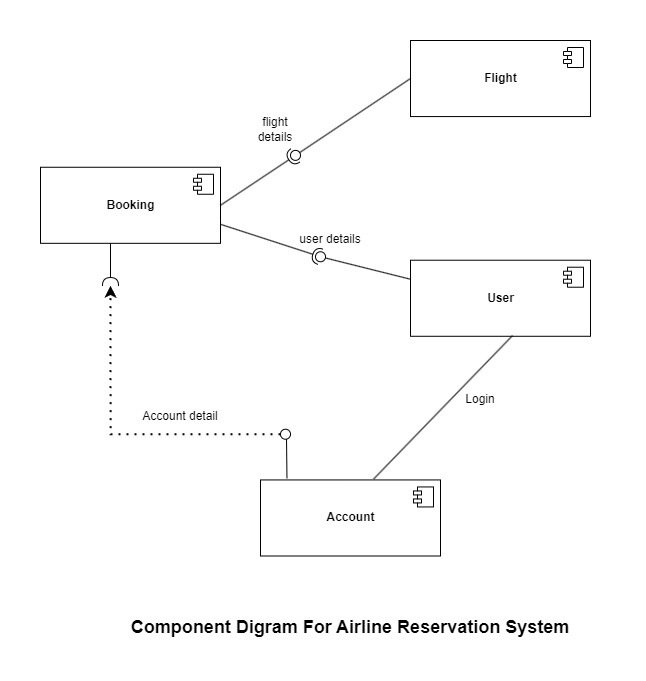

The diagram above was exported from draw.io. Its source (the exported page's mxGraphModel, read from the mxfile embedded in the PNG):
<mxGraphModel dx="1884" dy="1102" grid="1" gridSize="10" guides="1" tooltips="1" connect="1" arrows="1" fold="1" page="1" pageScale="1" pageWidth="827" pageHeight="1169" math="0" shadow="0">
  <root>
    <mxCell id="0" />
    <mxCell id="1" parent="0" />
    <mxCell id="M6qXTpMvLyeTuLvF1QQS-2" value="&lt;b&gt;Booking&lt;/b&gt;" style="html=1;dropTarget=0;container=0;" parent="1" vertex="1">
      <mxGeometry x="139" y="411.76056338028167" width="180" height="76.05633802816901" as="geometry" />
    </mxCell>
    <mxCell id="M6qXTpMvLyeTuLvF1QQS-4" value="&lt;b&gt;Account&lt;/b&gt;" style="html=1;dropTarget=0;container=0;" parent="1" vertex="1">
      <mxGeometry x="359" y="724.4366197183099" width="180" height="76.05633802816901" as="geometry" />
    </mxCell>
    <mxCell id="M6qXTpMvLyeTuLvF1QQS-6" value="&lt;b&gt;User&lt;/b&gt;" style="html=1;dropTarget=0;container=0;" parent="1" vertex="1">
      <mxGeometry x="509" y="504.71830985915494" width="180" height="76.05633802816901" as="geometry" />
    </mxCell>
    <mxCell id="M6qXTpMvLyeTuLvF1QQS-8" value="&lt;b&gt;Flight&lt;/b&gt;" style="html=1;dropTarget=0;container=0;" parent="1" vertex="1">
      <mxGeometry x="509" y="285" width="180" height="76.05633802816901" as="geometry" />
    </mxCell>
    <mxCell id="M6qXTpMvLyeTuLvF1QQS-10" value="" style="rounded=0;orthogonalLoop=1;jettySize=auto;html=1;endArrow=none;endFill=0;sketch=0;sourcePerimeterSpacing=0;targetPerimeterSpacing=0;exitX=0;exitY=0.5;exitDx=0;exitDy=0;" parent="1" source="M6qXTpMvLyeTuLvF1QQS-8" target="M6qXTpMvLyeTuLvF1QQS-12" edge="1">
      <mxGeometry relative="1" as="geometry">
        <mxPoint x="399" y="492.0422535211268" as="sourcePoint" />
      </mxGeometry>
    </mxCell>
    <mxCell id="M6qXTpMvLyeTuLvF1QQS-11" value="" style="rounded=0;orthogonalLoop=1;jettySize=auto;html=1;endArrow=halfCircle;endFill=0;entryX=0.5;entryY=0.5;endSize=6;strokeWidth=1;sketch=0;exitX=1;exitY=0.5;exitDx=0;exitDy=0;" parent="1" source="M6qXTpMvLyeTuLvF1QQS-2" target="M6qXTpMvLyeTuLvF1QQS-12" edge="1">
      <mxGeometry relative="1" as="geometry">
        <mxPoint x="439" y="492.0422535211268" as="sourcePoint" />
      </mxGeometry>
    </mxCell>
    <mxCell id="M6qXTpMvLyeTuLvF1QQS-12" value="" style="ellipse;whiteSpace=wrap;html=1;align=center;aspect=fixed;resizable=0;points=[];outlineConnect=0;sketch=0;container=0;" parent="1" vertex="1">
      <mxGeometry x="389" y="394.85915492957747" width="10" height="10" as="geometry" />
    </mxCell>
    <mxCell id="M6qXTpMvLyeTuLvF1QQS-13" value="" style="rounded=0;orthogonalLoop=1;jettySize=auto;html=1;endArrow=none;endFill=0;sketch=0;sourcePerimeterSpacing=0;targetPerimeterSpacing=0;exitX=0;exitY=0.25;exitDx=0;exitDy=0;" parent="1" source="M6qXTpMvLyeTuLvF1QQS-6" target="M6qXTpMvLyeTuLvF1QQS-15" edge="1">
      <mxGeometry relative="1" as="geometry">
        <mxPoint x="499" y="521.6197183098592" as="sourcePoint" />
      </mxGeometry>
    </mxCell>
    <mxCell id="M6qXTpMvLyeTuLvF1QQS-14" value="" style="rounded=0;orthogonalLoop=1;jettySize=auto;html=1;endArrow=halfCircle;endFill=0;entryX=0.5;entryY=0.5;endSize=6;strokeWidth=1;sketch=0;exitX=1;exitY=0.75;exitDx=0;exitDy=0;" parent="1" source="M6qXTpMvLyeTuLvF1QQS-2" target="M6qXTpMvLyeTuLvF1QQS-15" edge="1">
      <mxGeometry relative="1" as="geometry">
        <mxPoint x="439" y="492.0422535211268" as="sourcePoint" />
      </mxGeometry>
    </mxCell>
    <mxCell id="M6qXTpMvLyeTuLvF1QQS-15" value="" style="ellipse;whiteSpace=wrap;html=1;align=center;aspect=fixed;resizable=0;points=[];outlineConnect=0;sketch=0;container=0;" parent="1" vertex="1">
      <mxGeometry x="414" y="496.2676056338028" width="10" height="10" as="geometry" />
    </mxCell>
    <mxCell id="M6qXTpMvLyeTuLvF1QQS-18" value="" style="endArrow=none;html=1;rounded=0;entryX=0.567;entryY=0.991;entryDx=0;entryDy=0;entryPerimeter=0;exitX=0.629;exitY=-0.013;exitDx=0;exitDy=0;exitPerimeter=0;" parent="1" source="M6qXTpMvLyeTuLvF1QQS-4" target="M6qXTpMvLyeTuLvF1QQS-6" edge="1">
      <mxGeometry width="50" height="50" relative="1" as="geometry">
        <mxPoint x="399" y="513.169014084507" as="sourcePoint" />
        <mxPoint x="449" y="470.91549295774644" as="targetPoint" />
      </mxGeometry>
    </mxCell>
    <mxCell id="M6qXTpMvLyeTuLvF1QQS-19" value="" style="rounded=0;orthogonalLoop=1;jettySize=auto;html=1;endArrow=none;endFill=0;sketch=0;sourcePerimeterSpacing=0;targetPerimeterSpacing=0;exitX=0.147;exitY=-0.022;exitDx=0;exitDy=0;exitPerimeter=0;" parent="1" source="M6qXTpMvLyeTuLvF1QQS-4" edge="1">
      <mxGeometry relative="1" as="geometry">
        <mxPoint x="309" y="665.2816901408451" as="sourcePoint" />
        <mxPoint x="385" y="682.1830985915493" as="targetPoint" />
      </mxGeometry>
    </mxCell>
    <mxCell id="M6qXTpMvLyeTuLvF1QQS-21" value="" style="ellipse;whiteSpace=wrap;html=1;align=center;aspect=fixed;resizable=0;points=[];outlineConnect=0;sketch=0;container=0;" parent="1" vertex="1">
      <mxGeometry x="379" y="673.7323943661972" width="10" height="10" as="geometry" />
    </mxCell>
    <mxCell id="M6qXTpMvLyeTuLvF1QQS-23" value="" style="endArrow=classic;dashed=1;html=1;dashPattern=1 3;strokeWidth=2;rounded=0;edgeStyle=orthogonalEdgeStyle;" parent="1" source="M6qXTpMvLyeTuLvF1QQS-21" edge="1">
      <mxGeometry width="50" height="50" relative="1" as="geometry">
        <mxPoint x="399" y="682.1830985915493" as="sourcePoint" />
        <mxPoint x="209" y="530.0704225352113" as="targetPoint" />
      </mxGeometry>
    </mxCell>
    <mxCell id="M6qXTpMvLyeTuLvF1QQS-25" value="" style="rounded=0;orthogonalLoop=1;jettySize=auto;html=1;endArrow=halfCircle;endFill=0;endSize=6;strokeWidth=1;sketch=0;" parent="1" edge="1">
      <mxGeometry relative="1" as="geometry">
        <mxPoint x="209" y="487.8169014084507" as="sourcePoint" />
        <mxPoint x="209" y="530.0704225352113" as="targetPoint" />
      </mxGeometry>
    </mxCell>
    <mxCell id="M6qXTpMvLyeTuLvF1QQS-27" value="Account detail" style="text;html=1;strokeColor=none;fillColor=none;align=center;verticalAlign=middle;whiteSpace=wrap;rounded=0;container=0;" parent="1" vertex="1">
      <mxGeometry x="229" y="648.3802816901409" width="100" height="25.352112676056336" as="geometry" />
    </mxCell>
    <mxCell id="M6qXTpMvLyeTuLvF1QQS-28" value="user details" style="text;html=1;strokeColor=none;fillColor=none;align=center;verticalAlign=middle;whiteSpace=wrap;rounded=0;container=0;" parent="1" vertex="1">
      <mxGeometry x="379" y="470.91549295774644" width="100" height="25.352112676056336" as="geometry" />
    </mxCell>
    <mxCell id="M6qXTpMvLyeTuLvF1QQS-29" value="flight &lt;br&gt;details" style="text;html=1;strokeColor=none;fillColor=none;align=center;verticalAlign=middle;whiteSpace=wrap;rounded=0;container=0;" parent="1" vertex="1">
      <mxGeometry x="324" y="361.056338028169" width="100" height="25.352112676056336" as="geometry" />
    </mxCell>
    <mxCell id="M6qXTpMvLyeTuLvF1QQS-30" value="&lt;font style=&quot;font-size: 18px;&quot;&gt;&lt;font style=&quot;font-size: 18px;&quot;&gt;Component Digram For&amp;nbsp;&lt;/font&gt;&lt;span style=&quot;border-color: var(--border-color);&quot;&gt;&lt;font style=&quot;border-color: var(--border-color); font-size: 18px;&quot;&gt;Airline Reservation System&lt;/font&gt;&lt;/span&gt;&lt;/font&gt;" style="text;html=1;strokeColor=none;fillColor=none;align=center;verticalAlign=middle;whiteSpace=wrap;rounded=0;fontSize=15;fontStyle=1;container=0;" parent="1" vertex="1">
      <mxGeometry x="194" y="859.6478873239437" width="510" height="25.352112676056336" as="geometry" />
    </mxCell>
    <mxCell id="a-d1KIBjGSHrQpBgs1LJ-1" value="Login" style="text;html=1;strokeColor=none;fillColor=none;align=center;verticalAlign=middle;whiteSpace=wrap;rounded=0;container=0;" parent="1" vertex="1">
      <mxGeometry x="529" y="631.4788732394366" width="100" height="25.352112676056336" as="geometry" />
    </mxCell>
    <mxCell id="M6qXTpMvLyeTuLvF1QQS-3" value="" style="shape=module;jettyWidth=8;jettyHeight=4;container=0;" parent="1" vertex="1">
      <mxGeometry x="292" y="418.76056338028167" width="20" height="20" as="geometry">
        <mxPoint x="-27" y="7" as="offset" />
      </mxGeometry>
    </mxCell>
    <mxCell id="M6qXTpMvLyeTuLvF1QQS-5" value="" style="shape=module;jettyWidth=8;jettyHeight=4;container=0;" parent="1" vertex="1">
      <mxGeometry x="512" y="731.4366197183099" width="20" height="20" as="geometry">
        <mxPoint x="-27" y="7" as="offset" />
      </mxGeometry>
    </mxCell>
    <mxCell id="M6qXTpMvLyeTuLvF1QQS-7" value="" style="shape=module;jettyWidth=8;jettyHeight=4;container=0;" parent="1" vertex="1">
      <mxGeometry x="662" y="511.71830985915494" width="20" height="20" as="geometry">
        <mxPoint x="-27" y="7" as="offset" />
      </mxGeometry>
    </mxCell>
    <mxCell id="M6qXTpMvLyeTuLvF1QQS-9" value="" style="shape=module;jettyWidth=8;jettyHeight=4;container=0;" parent="1" vertex="1">
      <mxGeometry x="662" y="292" width="20" height="20" as="geometry">
        <mxPoint x="-27" y="7" as="offset" />
      </mxGeometry>
    </mxCell>
  </root>
</mxGraphModel>